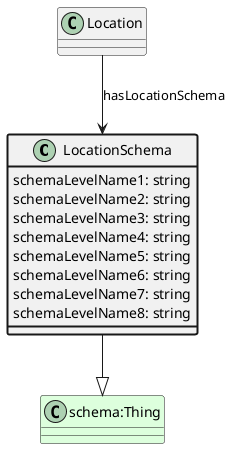

The diagram above was rendered by PlantUML. Its source (embedded in the PNG):
@startuml
class LocationSchema  #line.bold
class "schema:Thing" #DDFFDD 
LocationSchema --|> "schema:Thing"
class Location 
Location --> LocationSchema : hasLocationSchema
class LocationSchema #line.bold {
    schemaLevelName1: string
}
class LocationSchema #line.bold {
    schemaLevelName2: string
}
class LocationSchema #line.bold {
    schemaLevelName3: string
}
class LocationSchema #line.bold {
    schemaLevelName4: string
}
class LocationSchema #line.bold {
    schemaLevelName5: string
}
class LocationSchema #line.bold {
    schemaLevelName6: string
}
class LocationSchema #line.bold {
    schemaLevelName7: string
}
class LocationSchema #line.bold {
    schemaLevelName8: string
}
@enduml